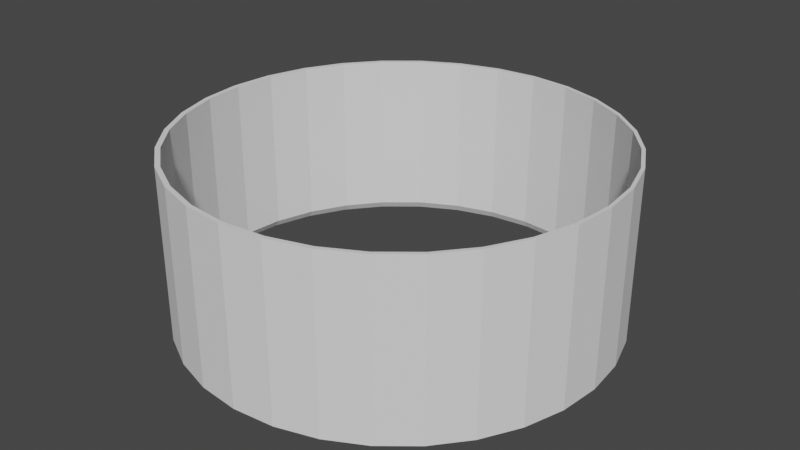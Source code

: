 # Source: LevelWalls.blend  (saved by Blender 2.81.16; exported with 4.5.12 LTS)
import bpy
from mathutils import Matrix  # noqa: F401  (used for matrix-valued properties, if any)

bpy.ops.wm.read_factory_settings(use_empty=True)
scene = bpy.context.scene
scene.name = 'Scene'

# ---- collections
col_collection = bpy.data.collections.new('Collection'); scene.collection.children.link(col_collection)

# ---- world
world_world = bpy.data.worlds.new('World'); scene.world = world_world
world_world.use_nodes = True; world_world.node_tree.nodes.clear()
_N = world_world.node_tree.nodes; _L = world_world.node_tree.links
n0 = _N.new('ShaderNodeOutputWorld'); n0.name = 'World Output'; n0.location = (300, 300)
n1 = _N.new('ShaderNodeBackground'); n1.name = 'Background'; n1.location = (10, 300)
n1.inputs[0].default_value = (0.05088, 0.05088, 0.05088, 1.0)
_L.new(n1.outputs[0], n0.inputs[0])
n0.is_active_output = True
world_world.color = (0.05088, 0.05088, 0.05088)
world_world.use_sun_shadow = False
world_world.sun_shadow_jitter_overblur = 0.0

# ---- meshes
me_cylinder = bpy.data.meshes.new('Cylinder')
me_cylinder.from_pydata([(0.004193, 0.98, -0.9121), (0.1954, 0.9612, -0.9121), (0.3792, 0.9054, -0.9121), (0.5487, 0.8148, -0.9121), (0.6972, 0.693, -0.9121), (0.819, 0.5445, -0.9121), (0.9096, 0.375, -0.9121), (0.9654, 0.1912, -0.9121), (0.9842, 0.0, -0.9121), (0.9654, -0.1912, -0.9121), (0.9096, -0.375, -0.9121), (0.819, -0.5445, -0.9121), (0.6972, -0.693, -0.9121), (0.5487, -0.8148, -0.9121), (0.3792, -0.9054, -0.9121), (0.1954, -0.9612, -0.9121), (0.004193, -0.98, -0.9121), (-0.187, -0.9612, -0.9121), (-0.3708, -0.9054, -0.9121), (-0.5403, -0.8148, -0.9121), (-0.6888, -0.693, -0.9121), (-0.8106, -0.5445, -0.9121), (-0.9012, -0.375, -0.9121), (-0.957, -0.1912, -0.9121), (-0.9758, 9.48e-07, -0.9121), (-0.957, 0.1912, -0.9121), (-0.9012, 0.375, -0.9121), (-0.8106, 0.5445, -0.9121), (-0.6888, 0.693, -0.9121), (-0.5403, 0.8148, -0.9121), (-0.3708, 0.9054, -0.9121), (-0.187, 0.9612, -0.9121), (0.0, 1.0, -1.0), (0.0, 1.0, 1.0), (0.1951, 0.9808, -1.0), (0.1951, 0.9808, 1.0), (0.3827, 0.9239, -1.0), (0.3827, 0.9239, 1.0), (0.5556, 0.8315, -1.0), (0.5556, 0.8315, 1.0), (0.7071, 0.7071, -1.0), (0.7071, 0.7071, 1.0), (0.8315, 0.5556, -1.0), (0.8315, 0.5556, 1.0), (0.9239, 0.3827, -1.0), (0.9239, 0.3827, 1.0), (0.9808, 0.1951, -1.0), (0.9808, 0.1951, 1.0), (1.0, 0.0, -1.0), (1.0, 0.0, 1.0), (0.9808, -0.1951, -1.0), (0.9808, -0.1951, 1.0), (0.9239, -0.3827, -1.0), (0.9239, -0.3827, 1.0), (0.8315, -0.5556, -1.0), (0.8315, -0.5556, 1.0), (0.7071, -0.7071, -1.0), (0.7071, -0.7071, 1.0), (0.5556, -0.8315, -1.0), (0.5556, -0.8315, 1.0), (0.3827, -0.9239, -1.0), (0.3827, -0.9239, 1.0), (0.1951, -0.9808, -1.0), (0.1951, -0.9808, 1.0), (-3.258e-07, -1.0, -1.0), (-3.258e-07, -1.0, 1.0), (-0.1951, -0.9808, -1.0), (-0.1951, -0.9808, 1.0), (-0.3827, -0.9239, -1.0), (-0.3827, -0.9239, 1.0), (-0.5556, -0.8315, -1.0), (-0.5556, -0.8315, 1.0), (-0.7071, -0.7071, -1.0), (-0.7071, -0.7071, 1.0), (-0.8315, -0.5556, -1.0), (-0.8315, -0.5556, 1.0), (-0.9239, -0.3827, -1.0), (-0.9239, -0.3827, 1.0), (-0.9808, -0.1951, -1.0), (-0.9808, -0.1951, 1.0), (-1.0, 9.656e-07, -1.0), (-1.0, 9.656e-07, 1.0), (-0.9808, 0.1951, -1.0), (-0.9808, 0.1951, 1.0), (-0.9239, 0.3827, -1.0), (-0.9239, 0.3827, 1.0), (-0.8315, 0.5556, -1.0), (-0.8315, 0.5556, 1.0), (-0.7071, 0.7071, -1.0), (-0.7071, 0.7071, 1.0), (-0.5556, 0.8315, -1.0), (-0.5556, 0.8315, 1.0), (-0.3827, 0.9239, -1.0), (-0.3827, 0.9239, 1.0), (-0.1951, 0.9808, -1.0), (-0.1951, 0.9808, 1.0), (0.9654, -0.1912, 1.0), (0.9842, 0.0, 1.0), (0.9654, 0.1912, 1.0), (0.9096, -0.375, 1.0), (0.819, -0.5445, 1.0), (0.6972, -0.693, 1.0), (0.5487, -0.8148, 1.0), (0.1954, -0.9612, 1.0), (0.3792, -0.9054, 1.0), (0.004193, -0.98, 1.0), (-0.187, -0.9612, 1.0), (-0.5403, -0.8148, 1.0), (-0.3708, -0.9054, 1.0), (-0.9012, -0.375, 1.0), (-0.8106, -0.5445, 1.0), (-0.6888, -0.693, 1.0), (-0.957, -0.1912, 1.0), (-0.9758, 9.48e-07, 1.0), (-0.957, 0.1912, 1.0), (0.9096, 0.375, 1.0), (-0.9012, 0.375, 1.0), (0.819, 0.5445, 1.0), (0.6972, 0.693, 1.0), (-0.8106, 0.5445, 1.0), (-0.6888, 0.693, 1.0), (0.5487, 0.8148, 1.0), (0.3792, 0.9054, 1.0), (-0.5403, 0.8148, 1.0), (-0.3708, 0.9054, 1.0), (0.1954, 0.9612, 1.0), (-0.187, 0.9612, 1.0), (0.004193, 0.98, 1.0)], [], [(1, 127, 0), (1, 122, 125), (2, 121, 122), (4, 121, 3), (4, 117, 118), (6, 117, 5), (7, 115, 6), (8, 98, 7), (9, 97, 8), (10, 96, 9), (11, 99, 10), (12, 100, 11), (12, 102, 101), (13, 104, 102), (15, 104, 14), (15, 105, 103), (17, 105, 16), (18, 106, 17), (19, 108, 18), (20, 107, 19), (20, 110, 111), (21, 109, 110), (23, 109, 22), (23, 113, 112), (25, 113, 24), (26, 114, 25), (27, 116, 26), (28, 119, 27), (28, 123, 120), (30, 123, 29), (31, 124, 30), (0, 126, 31), (33, 34, 32), (35, 36, 34), (37, 38, 36), (39, 40, 38), (41, 42, 40), (43, 44, 42), (45, 46, 44), (47, 48, 46), (49, 50, 48), (51, 52, 50), (53, 54, 52), (55, 56, 54), (57, 58, 56), (59, 60, 58), (61, 62, 60), (63, 64, 62), (65, 66, 64), (67, 68, 66), (69, 70, 68), (71, 72, 70), (73, 74, 72), (75, 76, 74), (77, 78, 76), (79, 80, 78), (81, 82, 80), (83, 84, 82), (85, 86, 84), (87, 88, 86), (89, 90, 88), (91, 92, 90), (35, 125, 37), (93, 94, 92), (95, 32, 94), (103, 105, 63), (1, 125, 127), (1, 2, 122), (2, 3, 121), (4, 118, 121), (4, 5, 117), (6, 115, 117), (7, 98, 115), (8, 97, 98), (9, 96, 97), (10, 99, 96), (11, 100, 99), (12, 101, 100), (12, 13, 102), (13, 14, 104), (15, 103, 104), (15, 16, 105), (17, 106, 105), (18, 108, 106), (19, 107, 108), (20, 111, 107), (20, 21, 110), (21, 22, 109), (23, 112, 109), (23, 24, 113), (25, 114, 113), (26, 116, 114), (27, 119, 116), (28, 120, 119), (28, 29, 123), (30, 124, 123), (31, 126, 124), (0, 127, 126), (33, 35, 34), (35, 37, 36), (37, 39, 38), (39, 41, 40), (41, 43, 42), (43, 45, 44), (45, 47, 46), (47, 49, 48), (49, 51, 50), (51, 53, 52), (53, 55, 54), (55, 57, 56), (57, 59, 58), (59, 61, 60), (61, 63, 62), (63, 65, 64), (65, 67, 66), (67, 69, 68), (69, 71, 70), (71, 73, 72), (73, 75, 74), (75, 77, 76), (77, 79, 78), (79, 81, 80), (81, 83, 82), (83, 85, 84), (85, 87, 86), (87, 89, 88), (89, 91, 90), (91, 93, 92), (35, 33, 127), (33, 95, 126), (127, 33, 126), (95, 93, 124), (93, 91, 123), (124, 93, 123), (91, 89, 120), (89, 87, 119), (120, 89, 119), (87, 85, 116), (85, 83, 114), (116, 85, 114), (83, 81, 113), (83, 113, 114), (97, 49, 98), (49, 47, 98), (98, 47, 115), (47, 45, 115), (87, 116, 119), (115, 45, 117), (45, 43, 117), (91, 120, 123), (117, 43, 118), (43, 41, 118), (118, 41, 121), (41, 39, 121), (95, 124, 126), (121, 39, 122), (39, 37, 122), (125, 122, 37), (35, 127, 125), (93, 95, 94), (95, 33, 32), (51, 49, 96), (49, 97, 96), (67, 65, 106), (65, 63, 105), (71, 69, 107), (69, 67, 108), (75, 73, 110), (73, 71, 111), (79, 77, 112), (77, 75, 109), (113, 81, 79), (112, 113, 79), (53, 51, 99), (51, 96, 99), (109, 112, 77), (55, 53, 100), (53, 99, 100), (110, 109, 75), (111, 110, 73), (57, 55, 101), (55, 100, 101), (107, 111, 71), (59, 57, 102), (57, 101, 102), (108, 107, 69), (61, 59, 104), (59, 102, 104), (106, 108, 67), (105, 106, 65), (63, 61, 103), (61, 104, 103), (58, 60, 14), (13, 58, 14), (60, 62, 15), (15, 14, 60), (62, 64, 16), (16, 15, 62), (64, 66, 17), (17, 16, 64), (66, 68, 18), (18, 17, 66), (68, 70, 19), (19, 18, 68), (70, 72, 20), (20, 19, 70), (72, 74, 21), (21, 20, 72), (74, 76, 22), (22, 21, 74), (76, 78, 23), (23, 22, 76), (78, 80, 24), (24, 23, 78), (80, 82, 25), (25, 24, 80), (82, 84, 26), (26, 25, 82), (84, 86, 27), (27, 26, 84), (86, 88, 28), (28, 27, 86), (88, 90, 29), (29, 28, 88), (90, 92, 30), (30, 29, 90), (92, 94, 31), (31, 30, 92), (94, 32, 0), (0, 31, 94), (32, 34, 1), (1, 0, 32), (34, 36, 2), (2, 1, 34), (36, 38, 3), (3, 2, 36), (38, 40, 4), (4, 3, 38), (40, 42, 5), (5, 4, 40), (44, 5, 42), (6, 5, 44), (44, 46, 7), (7, 6, 44), (8, 7, 46), (48, 8, 46), (48, 50, 9), (9, 8, 48), (10, 9, 50), (52, 10, 50), (52, 54, 11), (11, 10, 52), (56, 11, 54), (12, 11, 56), (58, 12, 56), (13, 12, 58)])
_uv = me_cylinder.uv_layers.new(name='Cylinder-mesh-map-0')
_uv.uv.foreach_set('vector', [0.9688, 0.5, 1.0, 0.9903, 1.0, 0.5, 0.9688, 0.5, 0.9375, 0.9903, 0.9688, 0.9903, 0.9375, 0.5, 0.9062, 0.9903, 0.9375, 0.9903, 0.875, 0.5, 0.9062, 0.9903, 0.9062, 0.5, 0.875, 0.5, 0.8438, 0.9903, 0.875, 0.9903, 0.8125, 0.5, 0.8438, 0.9903, 0.8438, 0.5, 0.7812, 0.5, 0.8125, 0.9903, 0.8125, 0.5, 0.75, 0.5, 0.7812, 0.9903, 0.7812, 0.5, 0.7188, 0.5, 0.75, 0.9903, 0.75, 0.5, 0.6875, 0.5, 0.7188, 0.9903, 0.7188, 0.5, 0.6562, 0.5, 0.6875, 0.9903, 0.6875, 0.5, 0.625, 0.5, 0.6562, 0.9903, 0.6562, 0.5, 0.625, 0.5, 0.5938, 0.9903, 0.625, 0.9903, 0.5938, 0.5, 0.5625, 0.9903, 0.5938, 0.9903, 0.5312, 0.5, 0.5625, 0.9903, 0.5625, 0.5, 0.5312, 0.5, 0.5, 0.9903, 0.5312, 0.9903, 0.4688, 0.5, 0.5, 0.9903, 0.5, 0.5, 0.4375, 0.5, 0.4688, 0.9903, 0.4688, 0.5, 0.4062, 0.5, 0.4375, 0.9903, 0.4375, 0.5, 0.375, 0.5, 0.4062, 0.9903, 0.4062, 0.5, 0.375, 0.5, 0.3438, 0.9903, 0.375, 0.9903, 0.3438, 0.5, 0.3125, 0.9903, 0.3438, 0.9903, 0.2812, 0.5, 0.3125, 0.9903, 0.3125, 0.5, 0.2812, 0.5, 0.25, 0.9903, 0.2812, 0.9903, 0.2188, 0.5, 0.25, 0.9903, 0.25, 0.5, 0.1875, 0.5, 0.2188, 0.9903, 0.2188, 0.5, 0.1562, 0.5, 0.1875, 0.9903, 0.1875, 0.5, 0.125, 0.5, 0.1562, 0.9903, 0.1562, 0.5, 0.125, 0.5, 0.09375, 0.9903, 0.125, 0.9903, 0.0625, 0.5, 0.09375, 0.9903, 0.09375, 0.5, 0.03125, 0.5, 0.0625, 0.9903, 0.0625, 0.5, 0.0, 0.5, 0.03125, 0.9903, 0.03125, 0.5, 1.0, 1.0, 0.9688, 0.5, 1.0, 0.5, 0.9688, 1.0, 0.9375, 0.5, 0.9688, 0.5, 0.9375, 1.0, 0.9062, 0.5, 0.9375, 0.5, 0.9062, 1.0, 0.875, 0.5, 0.9062, 0.5, 0.875, 1.0, 0.8438, 0.5, 0.875, 0.5, 0.8438, 1.0, 0.8125, 0.5, 0.8438, 0.5, 0.8125, 1.0, 0.7812, 0.5, 0.8125, 0.5, 0.7812, 1.0, 0.75, 0.5, 0.7812, 0.5, 0.75, 1.0, 0.7188, 0.5, 0.75, 0.5, 0.7188, 1.0, 0.6875, 0.5, 0.7188, 0.5, 0.6875, 1.0, 0.6562, 0.5, 0.6875, 0.5, 0.6562, 1.0, 0.625, 0.5, 0.6562, 0.5, 0.625, 1.0, 0.5938, 0.5, 0.625, 0.5, 0.5938, 1.0, 0.5625, 0.5, 0.5938, 0.5, 0.5625, 1.0, 0.5312, 0.5, 0.5625, 0.5, 0.5312, 1.0, 0.5, 0.5, 0.5312, 0.5, 0.5, 1.0, 0.4688, 0.5, 0.5, 0.5, 0.4688, 1.0, 0.4375, 0.5, 0.4688, 0.5, 0.4375, 1.0, 0.4062, 0.5, 0.4375, 0.5, 0.4062, 1.0, 0.375, 0.5, 0.4062, 0.5, 0.375, 1.0, 0.3438, 0.5, 0.375, 0.5, 0.3438, 1.0, 0.3125, 0.5, 0.3438, 0.5, 0.3125, 1.0, 0.2812, 0.5, 0.3125, 0.5, 0.2812, 1.0, 0.25, 0.5, 0.2812, 0.5, 0.25, 1.0, 0.2188, 0.5, 0.25, 0.5, 0.2188, 1.0, 0.1875, 0.5, 0.2188, 0.5, 0.1875, 1.0, 0.1562, 0.5, 0.1875, 0.5, 0.1562, 1.0, 0.125, 0.5, 0.1562, 0.5, 0.125, 1.0, 0.09375, 0.5, 0.125, 0.5, 0.09375, 1.0, 0.0625, 0.5, 0.09375, 0.5, 0.2968, 0.4854, 0.2969, 0.4807, 0.3418, 0.4717, 0.0625, 1.0, 0.03125, 0.5, 0.0625, 0.5, 0.03125, 1.0, 0.0, 0.5, 0.03125, 0.5, 0.2969, 0.01932, 0.251, 0.0148, 0.2968, 0.01461, 0.9688, 0.5, 0.9688, 0.9903, 1.0, 0.9903, 0.9688, 0.5, 0.9375, 0.5, 0.9375, 0.9903, 0.9375, 0.5, 0.9062, 0.5, 0.9062, 0.9903, 0.875, 0.5, 0.875, 0.9903, 0.9062, 0.9903, 0.875, 0.5, 0.8438, 0.5, 0.8438, 0.9903, 0.8125, 0.5, 0.8125, 0.9903, 0.8438, 0.9903, 0.7812, 0.5, 0.7812, 0.9903, 0.8125, 0.9903, 0.75, 0.5, 0.75, 0.9903, 0.7812, 0.9903, 0.7188, 0.5, 0.7188, 0.9903, 0.75, 0.9903, 0.6875, 0.5, 0.6875, 0.9903, 0.7188, 0.9903, 0.6562, 0.5, 0.6562, 0.9903, 0.6875, 0.9903, 0.625, 0.5, 0.625, 0.9903, 0.6562, 0.9903, 0.625, 0.5, 0.5938, 0.5, 0.5938, 0.9903, 0.5938, 0.5, 0.5625, 0.5, 0.5625, 0.9903, 0.5312, 0.5, 0.5312, 0.9903, 0.5625, 0.9903, 0.5312, 0.5, 0.5, 0.5, 0.5, 0.9903, 0.4688, 0.5, 0.4688, 0.9903, 0.5, 0.9903, 0.4375, 0.5, 0.4375, 0.9903, 0.4688, 0.9903, 0.4062, 0.5, 0.4062, 0.9903, 0.4375, 0.9903, 0.375, 0.5, 0.375, 0.9903, 0.4062, 0.9903, 0.375, 0.5, 0.3438, 0.5, 0.3438, 0.9903, 0.3438, 0.5, 0.3125, 0.5, 0.3125, 0.9903, 0.2812, 0.5, 0.2812, 0.9903, 0.3125, 0.9903, 0.2812, 0.5, 0.25, 0.5, 0.25, 0.9903, 0.2188, 0.5, 0.2188, 0.9903, 0.25, 0.9903, 0.1875, 0.5, 0.1875, 0.9903, 0.2188, 0.9903, 0.1562, 0.5, 0.1562, 0.9903, 0.1875, 0.9903, 0.125, 0.5, 0.125, 0.9903, 0.1562, 0.9903, 0.125, 0.5, 0.09375, 0.5, 0.09375, 0.9903, 0.0625, 0.5, 0.0625, 0.9903, 0.09375, 0.9903, 0.03125, 0.5, 0.03125, 0.9903, 0.0625, 0.9903, 0.0, 0.5, 0.0, 0.9903, 0.03125, 0.9903, 1.0, 1.0, 0.9688, 1.0, 0.9688, 0.5, 0.9688, 1.0, 0.9375, 1.0, 0.9375, 0.5, 0.9375, 1.0, 0.9062, 1.0, 0.9062, 0.5, 0.9062, 1.0, 0.875, 1.0, 0.875, 0.5, 0.875, 1.0, 0.8438, 1.0, 0.8438, 0.5, 0.8438, 1.0, 0.8125, 1.0, 0.8125, 0.5, 0.8125, 1.0, 0.7812, 1.0, 0.7812, 0.5, 0.7812, 1.0, 0.75, 1.0, 0.75, 0.5, 0.75, 1.0, 0.7188, 1.0, 0.7188, 0.5, 0.7188, 1.0, 0.6875, 1.0, 0.6875, 0.5, 0.6875, 1.0, 0.6562, 1.0, 0.6562, 0.5, 0.6562, 1.0, 0.625, 1.0, 0.625, 0.5, 0.625, 1.0, 0.5938, 1.0, 0.5938, 0.5, 0.5938, 1.0, 0.5625, 1.0, 0.5625, 0.5, 0.5625, 1.0, 0.5312, 1.0, 0.5312, 0.5, 0.5312, 1.0, 0.5, 1.0, 0.5, 0.5, 0.5, 1.0, 0.4688, 1.0, 0.4688, 0.5, 0.4688, 1.0, 0.4375, 1.0, 0.4375, 0.5, 0.4375, 1.0, 0.4062, 1.0, 0.4062, 0.5, 0.4062, 1.0, 0.375, 1.0, 0.375, 0.5, 0.375, 1.0, 0.3438, 1.0, 0.3438, 0.5, 0.3438, 1.0, 0.3125, 1.0, 0.3125, 0.5, 0.3125, 1.0, 0.2812, 1.0, 0.2812, 0.5, 0.2812, 1.0, 0.25, 1.0, 0.25, 0.5, 0.25, 1.0, 0.2188, 1.0, 0.2188, 0.5, 0.2188, 1.0, 0.1875, 1.0, 0.1875, 0.5, 0.1875, 1.0, 0.1562, 1.0, 0.1562, 0.5, 0.1562, 1.0, 0.125, 1.0, 0.125, 0.5, 0.125, 1.0, 0.09375, 1.0, 0.09375, 0.5, 0.09375, 1.0, 0.0625, 1.0, 0.0625, 0.5, 0.2968, 0.4854, 0.25, 0.49, 0.251, 0.4852, 0.25, 0.49, 0.2032, 0.4854, 0.2051, 0.4807, 0.251, 0.4852, 0.25, 0.49, 0.2051, 0.4807, 0.2032, 0.4854, 0.1582, 0.4717, 0.161, 0.4673, 0.1582, 0.4717, 0.1167, 0.4496, 0.1203, 0.4456, 0.161, 0.4673, 0.1582, 0.4717, 0.1203, 0.4456, 0.1167, 0.4496, 0.08029, 0.4197, 0.0847, 0.4163, 0.08029, 0.4197, 0.05045, 0.3833, 0.05544, 0.3807, 0.0847, 0.4163, 0.08029, 0.4197, 0.05544, 0.3807, 0.05045, 0.3833, 0.02827, 0.3418, 0.03371, 0.34, 0.02827, 0.3418, 0.01461, 0.2968, 0.02033, 0.2959, 0.03371, 0.34, 0.02827, 0.3418, 0.02033, 0.2959, 0.01461, 0.2968, 0.01, 0.25, 0.01581, 0.25, 0.01461, 0.2968, 0.01581, 0.25, 0.02033, 0.2959, 0.4862, 0.25, 0.49, 0.25, 0.4817, 0.2959, 0.49, 0.25, 0.4854, 0.2968, 0.4817, 0.2959, 0.4817, 0.2959, 0.4854, 0.2968, 0.4683, 0.34, 0.4854, 0.2968, 0.4717, 0.3418, 0.4683, 0.34, 0.05045, 0.3833, 0.03371, 0.34, 0.05544, 0.3807, 0.4683, 0.34, 0.4717, 0.3418, 0.4466, 0.3807, 0.4717, 0.3418, 0.4496, 0.3833, 0.4466, 0.3807, 0.1167, 0.4496, 0.0847, 0.4163, 0.1203, 0.4456, 0.4466, 0.3807, 0.4496, 0.3833, 0.4173, 0.4163, 0.4496, 0.3833, 0.4197, 0.4197, 0.4173, 0.4163, 0.4173, 0.4163, 0.4197, 0.4197, 0.3817, 0.4456, 0.4197, 0.4197, 0.3833, 0.4496, 0.3817, 0.4456, 0.2032, 0.4854, 0.161, 0.4673, 0.2051, 0.4807, 0.3817, 0.4456, 0.3833, 0.4496, 0.341, 0.4673, 0.3833, 0.4496, 0.3418, 0.4717, 0.341, 0.4673, 0.2969, 0.4807, 0.341, 0.4673, 0.3418, 0.4717, 0.2968, 0.4854, 0.251, 0.4852, 0.2969, 0.4807, 0.0625, 1.0, 0.03125, 1.0, 0.03125, 0.5, 0.03125, 1.0, 0.0, 1.0, 0.0, 0.5, 0.4854, 0.2032, 0.49, 0.25, 0.4817, 0.2041, 0.49, 0.25, 0.4862, 0.25, 0.4817, 0.2041, 0.2032, 0.01461, 0.25, 0.01, 0.2051, 0.01932, 0.25, 0.01, 0.2968, 0.01461, 0.251, 0.0148, 0.1167, 0.05045, 0.1582, 0.02827, 0.1203, 0.05444, 0.1582, 0.02827, 0.2032, 0.01461, 0.161, 0.0327, 0.05045, 0.1167, 0.08029, 0.08029, 0.05544, 0.1193, 0.08029, 0.08029, 0.1167, 0.05045, 0.08469, 0.08369, 0.01461, 0.2032, 0.02827, 0.1582, 0.02033, 0.2041, 0.02827, 0.1582, 0.05045, 0.1167, 0.03371, 0.16, 0.01581, 0.25, 0.01, 0.25, 0.01461, 0.2032, 0.02033, 0.2041, 0.01581, 0.25, 0.01461, 0.2032, 0.4717, 0.1582, 0.4854, 0.2032, 0.4683, 0.16, 0.4854, 0.2032, 0.4817, 0.2041, 0.4683, 0.16, 0.03371, 0.16, 0.02033, 0.2041, 0.02827, 0.1582, 0.4496, 0.1167, 0.4717, 0.1582, 0.4466, 0.1193, 0.4717, 0.1582, 0.4683, 0.16, 0.4466, 0.1193, 0.05544, 0.1193, 0.03371, 0.16, 0.05045, 0.1167, 0.08469, 0.08369, 0.05544, 0.1193, 0.08029, 0.08029, 0.4197, 0.08029, 0.4496, 0.1167, 0.4173, 0.08369, 0.4496, 0.1167, 0.4466, 0.1193, 0.4173, 0.08369, 0.1203, 0.05444, 0.08469, 0.08369, 0.1167, 0.05045, 0.3833, 0.05045, 0.4197, 0.08029, 0.3817, 0.05444, 0.4197, 0.08029, 0.4173, 0.08369, 0.3817, 0.05444, 0.161, 0.0327, 0.1203, 0.05444, 0.1582, 0.02827, 0.3418, 0.02827, 0.3833, 0.05045, 0.341, 0.0327, 0.3833, 0.05045, 0.3817, 0.05444, 0.341, 0.0327, 0.2051, 0.01932, 0.161, 0.0327, 0.2032, 0.01461, 0.251, 0.0148, 0.2051, 0.01932, 0.25, 0.01, 0.2968, 0.01461, 0.3418, 0.02827, 0.2969, 0.01932, 0.3418, 0.02827, 0.341, 0.0327, 0.2969, 0.01932, 0.0, 0.0, 0.0, 0.0, 0.5625, 0.5, 0.5938, 0.5, 0.0, 0.0, 0.5625, 0.5, 0.0, 0.0, 0.0, 0.0, 0.5312, 0.5, 0.5312, 0.5, 0.5625, 0.5, 0.0, 0.0, 0.0, 0.0, 0.0, 0.0, 0.5, 0.5, 0.5, 0.5, 0.5312, 0.5, 0.0, 0.0, 0.0, 0.0, 0.0, 0.0, 0.4688, 0.5, 0.4688, 0.5, 0.5, 0.5, 0.0, 0.0, 0.0, 0.0, 0.0, 0.0, 0.4375, 0.5, 0.4375, 0.5, 0.4688, 0.5, 0.0, 0.0, 0.0, 0.0, 0.0, 0.0, 0.4062, 0.5, 0.4062, 0.5, 0.4375, 0.5, 0.0, 0.0, 0.0, 0.0, 0.0, 0.0, 0.375, 0.5, 0.375, 0.5, 0.4062, 0.5, 0.0, 0.0, 0.0, 0.0, 0.0, 0.0, 0.3438, 0.5, 0.3438, 0.5, 0.375, 0.5, 0.0, 0.0, 0.0, 0.0, 0.0, 0.0, 0.3125, 0.5, 0.3125, 0.5, 0.3438, 0.5, 0.0, 0.0, 0.0, 0.0, 0.0, 0.0, 0.2812, 0.5, 0.2812, 0.5, 0.3125, 0.5, 0.0, 0.0, 0.0, 0.0, 0.0, 0.0, 0.25, 0.5, 0.25, 0.5, 0.2812, 0.5, 0.0, 0.0, 0.0, 0.0, 0.0, 0.0, 0.2188, 0.5, 0.2188, 0.5, 0.25, 0.5, 0.0, 0.0, 0.0, 0.0, 0.0, 0.0, 0.1875, 0.5, 0.1875, 0.5, 0.2188, 0.5, 0.0, 0.0, 0.0, 0.0, 0.0, 0.0, 0.1562, 0.5, 0.1562, 0.5, 0.1875, 0.5, 0.0, 0.0, 0.0, 0.0, 0.0, 0.0, 0.125, 0.5, 0.125, 0.5, 0.1562, 0.5, 0.0, 0.0, 0.0, 0.0, 0.0, 0.0, 0.09375, 0.5, 0.09375, 0.5, 0.125, 0.5, 0.0, 0.0, 0.0, 0.0, 0.0, 0.0, 0.0625, 0.5, 0.0625, 0.5, 0.09375, 0.5, 0.0, 0.0, 0.0, 0.0, 0.0, 0.0, 0.03125, 0.5, 0.03125, 0.5, 0.0625, 0.5, 0.0, 0.0, 0.0, 0.0, 0.0, 0.0, 0.0, 0.5, 0.0, 0.5, 0.03125, 0.5, 0.0, 0.0, 0.0, 0.0, 0.0, 0.0, 0.9688, 0.5, 0.9688, 0.5, 1.0, 0.5, 0.0, 0.0, 0.0, 0.0, 0.0, 0.0, 0.9375, 0.5, 0.9375, 0.5, 0.9688, 0.5, 0.0, 0.0, 0.0, 0.0, 0.0, 0.0, 0.9062, 0.5, 0.9062, 0.5, 0.9375, 0.5, 0.0, 0.0, 0.0, 0.0, 0.0, 0.0, 0.875, 0.5, 0.875, 0.5, 0.9062, 0.5, 0.0, 0.0, 0.0, 0.0, 0.8438, 0.5, 0.8438, 0.5, 0.8438, 0.5, 0.875, 0.5, 0.0, 0.0, 0.0, 0.0, 0.8438, 0.5, 0.8438, 0.5, 0.8125, 0.5, 0.8438, 0.5, 0.0, 0.0, 0.0, 0.0, 0.7812, 0.5, 0.7812, 0.5, 0.7812, 0.5, 0.8125, 0.5, 0.0, 0.0, 0.75, 0.5, 0.7812, 0.5, 0.7812, 0.5, 0.0, 0.0, 0.75, 0.5, 0.7812, 0.5, 0.0, 0.0, 0.7188, 0.5, 0.7188, 0.5, 0.7188, 0.5, 0.75, 0.5, 0.0, 0.0, 0.6875, 0.5, 0.7188, 0.5, 0.7188, 0.5, 0.0, 0.0, 0.6875, 0.5, 0.7188, 0.5, 0.0, 0.0, 0.6562, 0.5, 0.6562, 0.5, 0.6562, 0.5, 0.6875, 0.5, 0.0, 0.0, 0.625, 0.5, 0.6562, 0.5, 0.6562, 0.5, 0.625, 0.5, 0.6562, 0.5, 0.625, 0.5, 0.0, 0.0, 0.625, 0.5, 0.625, 0.5, 0.5938, 0.5, 0.625, 0.5, 0.0, 0.0])
me_cylinder.use_remesh_fix_poles = True
me_cylinder.use_remesh_preserve_attributes = False
me_cylinder.use_mirror_vertex_groups = False
me_cylinder.update()

# ---- objects
ob_level = bpy.data.objects.new('Level', me_cylinder)

# ---- transforms, parenting, visibility, modifiers, constraints
ob_level.location = (0.0, 0.0, 0.0)
ob_level.scale = (50.0, 50.0, 20.0)
ob_level.lineart.crease_threshold = 0.0

# ---- collection membership
col_collection.objects.link(ob_level)

# ---- scene / render settings (as saved in the file)
scene.frame_start = 1; scene.frame_end = 250; scene.frame_set(1)
scene.render.engine = 'BLENDER_EEVEE_NEXT'
scene.cycles.use_denoising = False
scene.cycles.samples = 128
scene.cycles.sampling_pattern = 'TABULATED_SOBOL'
scene.cycles.use_adaptive_sampling = False
scene.cycles.use_light_tree = False
scene.view_settings.view_transform = 'Filmic'
bpy.context.view_layer.update()

# ---- added for rendering (the .blend has no active camera and no usable light): camera, sun
cam_auto = bpy.data.cameras.new('AutoCamera')
cam_auto.lens = 50.0
cam_auto.sensor_width = 36.0
cam_auto.clip_end = 2386.43
ob_auto_camera = bpy.data.objects.new('AutoCamera', cam_auto)
scene.collection.objects.link(ob_auto_camera)
ob_auto_camera.location = (135.98, -163.176, 108.784)
ob_auto_camera.rotation_euler = (1.09748, -7.21219e-08, 0.694738)
scene.camera = ob_auto_camera
light_auto_sun = bpy.data.lights.new('AutoSun', 'SUN')
light_auto_sun.energy = 3.0
light_auto_sun.angle = 0.0523599
ob_auto_sun = bpy.data.objects.new('AutoSun', light_auto_sun)
scene.collection.objects.link(ob_auto_sun)
ob_auto_sun.rotation_euler = (0.872665, 0.174533, 0.523599)
bpy.context.view_layer.update()

